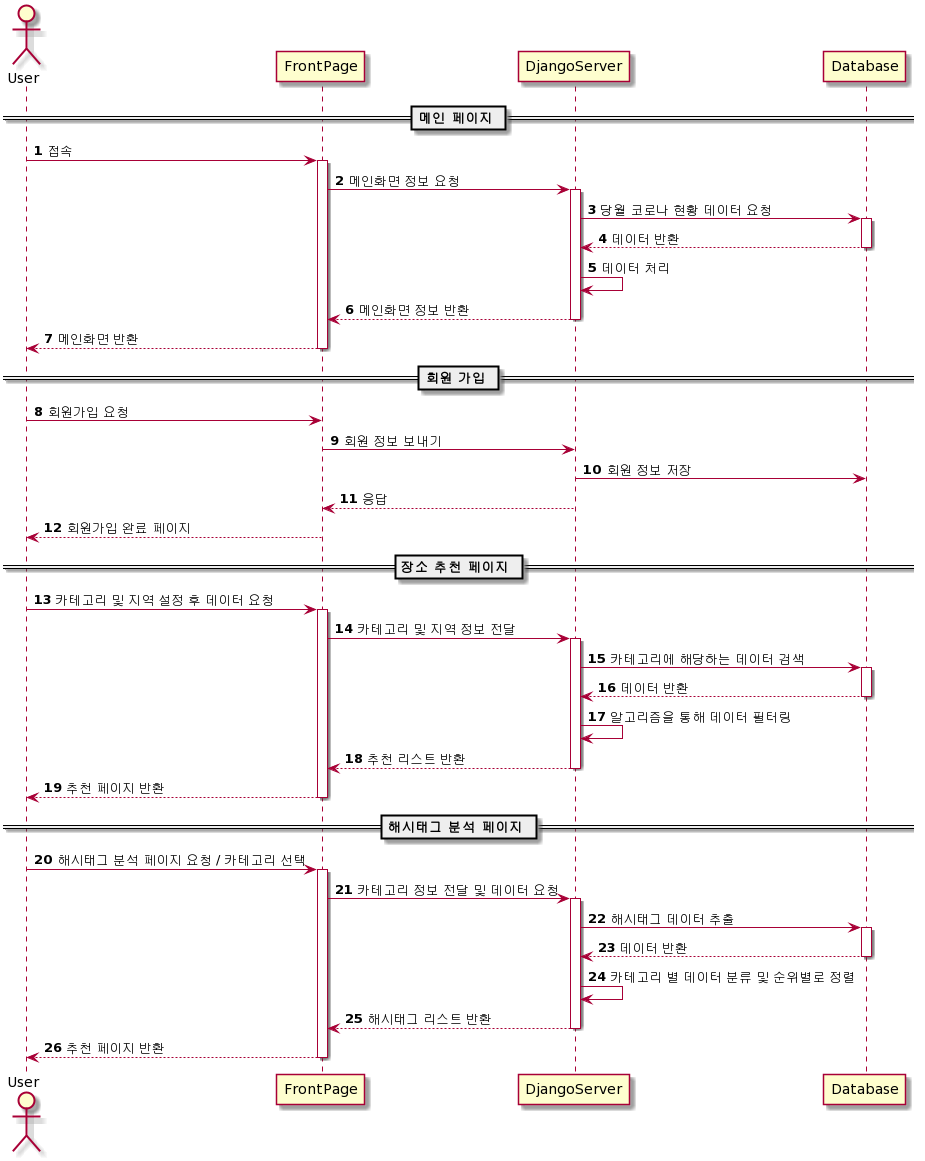

The diagram above was rendered by PlantUML. Its source (embedded in the PNG):
@startuml
actor User
autonumber

== 메인 페이지 ==

User -> FrontPage : 접속
activate FrontPage
FrontPage -> DjangoServer : 메인화면 정보 요청
activate DjangoServer
DjangoServer -> Database : 당월 코로나 현황 데이터 요청
activate Database
Database --> DjangoServer : 데이터 반환
deactivate Database
DjangoServer -> DjangoServer : 데이터 처리
DjangoServer --> FrontPage : 메인화면 정보 반환
deactivate DjangoServer
FrontPage --> User : 메인화면 반환
deactivate FrontPage

== 회원 가입 ==

User -> FrontPage : 회원가입 요청
FrontPage -> DjangoServer : 회원 정보 보내기
DjangoServer -> Database : 회원 정보 저장
DjangoServer --> FrontPage : 응답
FrontPage --> User : 회원가입 완료 페이지

== 장소 추천 페이지 ==

User -> FrontPage : 카테고리 및 지역 설정 후 데이터 요청
activate FrontPage
FrontPage -> DjangoServer : 카테고리 및 지역 정보 전달
activate DjangoServer
DjangoServer -> Database : 카테고리에 해당하는 데이터 검색
activate Database
Database --> DjangoServer : 데이터 반환
deactivate Database
DjangoServer -> DjangoServer : 알고리즘을 통해 데이터 필터링
DjangoServer --> FrontPage : 추천 리스트 반환
deactivate DjangoServer
FrontPage --> User : 추천 페이지 반환
deactivate FrontPage

== 해시태그 분석 페이지 ==

User -> FrontPage : 해시태그 분석 페이지 요청 / 카테고리 선택
activate FrontPage
FrontPage -> DjangoServer : 카테고리 정보 전달 및 데이터 요청
activate DjangoServer
DjangoServer -> Database : 해시태그 데이터 추출
activate Database
Database --> DjangoServer : 데이터 반환
deactivate Database
DjangoServer -> DjangoServer : 카테고리 별 데이터 분류 및 순위별로 정렬
DjangoServer --> FrontPage : 해시태그 리스트 반환
deactivate DjangoServer
FrontPage --> User : 추천 페이지 반환
deactivate FrontPage
@enduml